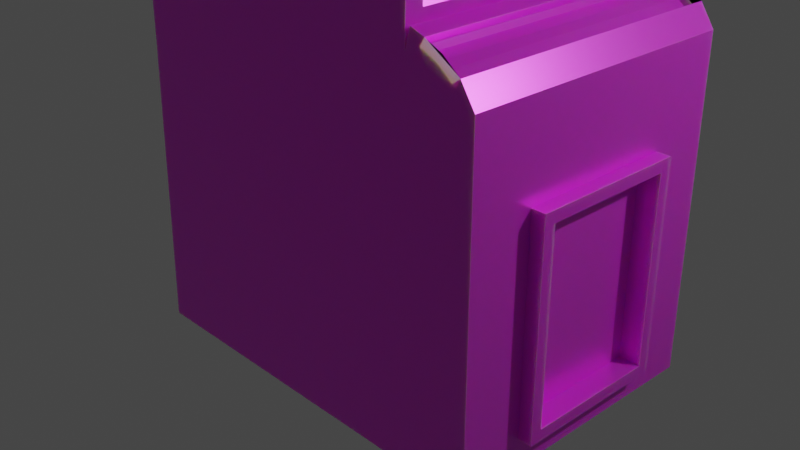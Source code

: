 # Source: atmmachine.blend  (saved by Blender 3.6.11; exported with 4.5.12 LTS)
import bpy
from mathutils import Matrix  # noqa: F401  (used for matrix-valued properties, if any)

bpy.ops.wm.read_factory_settings(use_empty=True)
scene = bpy.context.scene
scene.name = 'Scene'

# ---- collections
col_collection = bpy.data.collections.new('Collection'); scene.collection.children.link(col_collection)

# ---- images (referenced by path relative to the original .blend; pixels are not part of the script)
import os
ASSET_DIR = os.environ.get("B2B_ASSET_DIR", "")  # directory of the original .blend (textures are referenced by path, not embedded)
HERE = os.path.dirname(os.path.abspath(__file__))  # packed textures are extracted next to this script under _unpacked/

def load_image(name, relpath, width, height, colorspace="sRGB"):
    """Load a texture the original file referenced (path relative to the .blend, or extracted next to this script)."""
    p = next((c for c in (os.path.join(HERE, relpath), os.path.join(ASSET_DIR, relpath)) if relpath and os.path.exists(c)), "")
    if p:
        img = bpy.data.images.load(p, check_existing=True)
        img.name = name
    else:  # same state as the original file: an image datablock whose file is absent (Cycles renders it pink)
        img = bpy.data.images.new(name, width, height)
        img.source = "FILE"
        img.filepath = "//" + (relpath or name)
    img.colorspace_settings.name = colorspace
    return img
img_guntexture_rough_png = load_image('guntexture_rough.png', 'guntexture_rough.png', 1024, 1024, 'sRGB')

# ---- materials (node trees are filled in below, after node groups)
mat_material_001 = bpy.data.materials.new('Material.001')
mat_material_001.use_transparent_shadow = False

# ---- material node trees
mat_material_001.use_nodes = True; mat_material_001.node_tree.nodes.clear()
_N = mat_material_001.node_tree.nodes; _L = mat_material_001.node_tree.links
n0 = _N.new('ShaderNodeBsdfPrincipled'); n0.name = 'Principled BSDF'; n0.location = (10, 300)
n0.distribution = 'GGX'
n0.subsurface_method = 'RANDOM_WALK_SKIN'
n0.inputs[1].default_value = 0.4136
n0.inputs[2].default_value = 0.3409
n0.inputs[3].default_value = 1.45
n0.inputs[8].default_value = 1.0
n0.inputs[10].default_value = 0.07273
n0.inputs[27].default_value = (0.0, 0.0, 0.0, 1.0)
n0.inputs[28].default_value = 1.0
n1 = _N.new('ShaderNodeOutputMaterial'); n1.name = 'Material Output'; n1.location = (300, 300)
n2 = _N.new('ShaderNodeTexImage'); n2.name = 'Image Texture'; n2.location = (-254, 261)
n2.image = img_guntexture_rough_png
n3 = _N.new('ShaderNodeMix'); n3.name = 'Mix'; n3.location = (-160, 180)
n3.data_type = 'RGBA'
n3.inputs[0].default_value = 0.07273
n3.inputs[7].default_value = (0.8, 0.8, 0.8, 1.0)
_L.new(n0.outputs[0], n1.inputs[0])
_L.new(n2.outputs[0], n3.inputs[6])
_L.new(n3.outputs[2], n0.inputs[0])
n1.is_active_output = True

# ---- world
world_world = bpy.data.worlds.new('World'); scene.world = world_world
world_world.use_nodes = True; world_world.node_tree.nodes.clear()
_N = world_world.node_tree.nodes; _L = world_world.node_tree.links
n0 = _N.new('ShaderNodeOutputWorld'); n0.name = 'World Output'; n0.location = (300, 300)
n1 = _N.new('ShaderNodeBackground'); n1.name = 'Background'; n1.location = (10, 300)
n1.inputs[0].default_value = (0.05088, 0.05088, 0.05088, 1.0)
_L.new(n1.outputs[0], n0.inputs[0])
n0.is_active_output = True
world_world.color = (0.05088, 0.05088, 0.05088)
world_world.use_sun_shadow = False
world_world.sun_shadow_jitter_overblur = 0.0

# ---- cameras
cam_camera = bpy.data.cameras.new('Camera')
cam_camera.clip_end = 100.0
cam_camera.ortho_scale = 7.314

# ---- lights
light_light = bpy.data.lights.new('Light', 'POINT')
light_light.transmission_factor = 0.0
light_light.energy = 1000.0
light_light.shadow_soft_size = 0.1
light_light.shadow_maximum_resolution = 0.006
light_light.use_absolute_resolution = True

# ---- meshes
me_cube = bpy.data.meshes.new('Cube')
me_cube.from_pydata([(1.916, -0.2587, 0.8713), (1.916, -0.2587, -1.561), (-2.788, -1.0, -1.912), (1.752, -1.0, 2.159), (1.352, -1.0, 2.402), (1.188, -1.0, 2.459), (1.552, -1.0, 2.312), (1.916, 1.56, 0.8713), (1.916, 1.56, -1.561), (-2.788, 2.302, -1.912), (1.752, 2.302, 2.159), (1.352, 2.302, 2.402), (1.188, 2.302, 2.459), (1.552, 2.302, 2.312), (-0.121, -0.7882, 6.519), (-0.121, 2.09, 6.519), (-2.369, -0.6188, 7.268), (0.6967, -0.6188, 7.325), (-2.369, 1.921, 7.268), (0.6967, 1.921, 7.325), (-2.544, -0.7936, 7.265), (0.8715, -0.7936, 7.328), (-2.544, 2.095, 7.265), (0.8715, 2.095, 7.328), (-2.364, -0.6188, 6.994), (0.7017, -0.6188, 7.05), (-2.364, 1.921, 6.994), (0.7017, 1.921, 7.05), (1.424, -0.947, 2.2), (1.515, -0.947, 2.146), (1.5, -1.0, 2.224), (1.3, -1.0, 2.314), (1.321, -0.947, 2.246), (1.631, -0.947, 2.058), (1.7, -1.0, 2.072), (1.5, 2.302, 2.224), (1.515, 2.249, 2.146), (1.424, 2.249, 2.2), (1.321, 2.249, 2.246), (1.3, 2.302, 2.314), (1.7, 2.302, 2.072), (1.631, 2.249, 2.058), (1.047, -0.7195, 2.699), (1.047, 2.021, 2.699), (0.7395, -0.7195, 2.727), (0.6566, -0.7882, 2.803), (0.7395, 2.021, 2.727), (0.6566, 2.09, 2.803), (1.022, -0.7882, 6.557), (1.116, -0.8813, 6.521), (1.115, -0.7497, 6.653), (1.115, 2.051, 6.653), (1.116, 2.183, 6.521), (1.022, 2.09, 6.557), (1.118, -0.907, 2.704), (1.115, -0.907, 6.547), (1.115, -0.7754, 6.678), (1.118, 2.209, 2.704), (1.115, 2.209, 6.547), (1.115, 2.077, 6.678), (1.119, -0.8812, 2.73), (1.118, -0.7896, 2.556), (1.119, 2.183, 2.73), (1.118, 2.091, 2.556), (-2.665, -1.0, 2.049), (-2.665, -0.9991, 6.582), (-2.665, 2.302, 2.049), (-2.665, 2.301, 6.582), (0.9443, -1.0, 2.456), (1.128, -1.001, 2.23), (0.9287, -0.9737, 6.719), (1.135, -0.906, 6.964), (0.9443, 2.302, 2.456), (1.128, 2.303, 2.23), (0.9287, 2.275, 6.719), (1.135, 2.208, 6.964), (-2.784, 0.2804, 2.218), (-2.652, -1.014, 1.515), (-2.749, 0.3006, 6.367), (-2.59, -0.8668, 6.98), (-2.784, 0.9833, 2.218), (-2.667, 2.244, 1.514), (-2.749, 0.9781, 6.367), (-2.591, 2.169, 6.978), (-2.785, -0.7225, 2.062), (-2.748, -0.6492, 6.523), (-2.748, 1.948, 6.523), (-2.785, 1.966, 2.062), (-2.407, 0.2804, 2.215), (-2.372, 0.3006, 6.364), (-2.372, 0.9781, 6.364), (-2.407, 0.9833, 2.215), (1.916, -1.0, 1.912), (1.916, -1.0, -1.912), (1.916, 2.302, 1.912), (1.916, 2.302, -1.912), (2.079, -0.1253, 0.738), (2.079, -0.1253, -1.427), (2.079, 1.427, 0.738), (2.079, 1.427, -1.427), (2.079, -0.2587, 0.8713), (2.079, -0.2587, -1.561), (2.079, 1.56, 0.8713), (2.079, 1.56, -1.561), (1.829, -0.1253, 0.738), (1.829, -0.1253, -1.427), (1.829, 1.427, 0.738), (1.829, 1.427, -1.427), (1.047, 0.6509, 2.699), (0.7395, 0.6509, 2.727), (0.8933, 2.021, 2.713), (0.8933, -0.7195, 2.713), (1.047, 0.9146, 2.699), (0.7395, 0.3872, 2.727), (0.8164, 2.021, 2.72), (0.9701, -0.7195, 2.706), (1.047, 0.3872, 2.699), (0.7395, 0.9146, 2.727), (0.9701, 2.021, 2.706), (0.8164, -0.7195, 2.72), (0.8933, 0.9146, 2.713), (0.8933, 0.3872, 2.713), (0.9701, 0.3872, 2.706), (0.9701, 0.9146, 2.706), (0.8164, 0.9146, 2.72), (0.8164, 0.3872, 2.72), (0.9707, 0.4539, 2.598), (0.9707, 0.6509, 2.598), (0.7961, 0.8479, 2.614), (0.7961, 0.6509, 2.614), (0.8834, 0.4539, 2.606), (0.9707, 0.8479, 2.598), (0.7961, 0.4539, 2.614), (0.8834, 0.8479, 2.606), (0.9603, 0.4539, 2.599), (0.9603, 0.8479, 2.599), (0.8065, 0.8479, 2.613), (0.8065, 0.4539, 2.613), (1.037, 0.3872, 2.592), (1.037, 0.6509, 2.592), (0.7297, 0.9146, 2.62), (0.7297, 0.6509, 2.62), (1.037, 0.9146, 2.592), (0.7297, 0.3872, 2.62), (0.9603, 0.3872, 2.599), (0.8834, 0.3872, 2.606), (0.9603, 0.9146, 2.599), (0.8834, 0.9146, 2.606), (0.8065, 0.9146, 2.613), (0.8065, 0.3872, 2.613), (0.8356, 0.6509, 2.823), (0.7961, 0.6509, 2.826), (0.9603, 0.6509, 2.811), (0.8834, 0.5719, 2.818), (0.9707, 0.6509, 2.81), (0.8834, 0.8479, 2.818), (0.9312, 0.5719, 2.814), (0.9312, 0.7299, 2.814), (0.8356, 0.7299, 2.823), (0.8356, 0.5719, 2.823), (0.9707, 0.4539, 2.81), (0.7961, 0.8479, 2.826), (0.9707, 0.8479, 2.81), (0.7961, 0.4539, 2.826), (0.9603, 0.4539, 2.811), (0.9312, 0.6509, 2.814), (0.9603, 0.8479, 2.811), (0.8065, 0.6509, 2.825), (0.8065, 0.8479, 2.825), (0.8065, 0.4539, 2.825), (0.8834, 0.4539, 2.818), (0.8834, 0.7299, 2.818), (0.9257, 0.6509, 2.754), (0.8779, 0.6509, 2.759), (0.8779, 0.5719, 2.759), (0.8301, 0.6509, 2.763), (0.8779, 0.7299, 2.759), (0.9257, 0.5719, 2.754), (0.9257, 0.7299, 2.754), (0.8301, 0.7299, 2.763), (0.8301, 0.5719, 2.763)], [], [(65, 70, 68, 64), (77, 2, 9, 81), (73, 81, 94, 10, 13, 11, 12), (66, 67, 83, 81), (54, 60, 61, 69), (79, 71, 70, 65), (4, 5, 12, 11), (5, 69, 73, 12), (67, 66, 72, 74), (0, 7, 102, 100), (11, 13, 35, 39), (92, 3, 10, 94), (76, 80, 91, 88), (10, 3, 34, 40), (2, 93, 95, 9), (62, 52, 58, 57), (125, 119, 44, 113), (45, 14, 15, 47), (48, 53, 15, 14), (61, 48, 14, 45), (53, 63, 47, 15), (55, 71, 56), (71, 79, 20, 21), (19, 17, 25, 27), (61, 45, 44, 119, 111, 115, 42), (62, 57, 73, 63), (72, 66, 81, 73), (16, 17, 21, 20), (19, 18, 22, 23), (18, 16, 20, 22), (17, 19, 23, 21), (25, 24, 26, 27), (18, 19, 27, 26), (16, 18, 26, 24), (17, 16, 24, 25), (4, 11, 39, 31), (3, 6, 30, 34), (33, 29, 36, 41), (13, 10, 40, 35), (28, 32, 38, 37), (28, 29, 30), (35, 36, 37), (30, 31, 32, 28), (34, 30, 29, 33), (37, 38, 39, 35), (41, 36, 35, 40), (38, 32, 31, 39), (28, 37, 36, 29), (40, 34, 33, 41), (6, 4, 31, 30), (43, 118, 110, 114, 46, 47, 63), (45, 47, 46, 117, 109, 113, 44), (42, 116, 108, 112, 43, 63, 61), (49, 60, 54, 55), (48, 49, 50), (51, 52, 53), (59, 56, 71, 75), (61, 63, 73, 69), (58, 59, 75), (75, 71, 21, 23), (53, 48, 50, 51), (56, 50, 49, 55), (51, 59, 58, 52), (60, 49, 48, 61), (69, 71, 55, 54), (57, 58, 75, 73), (52, 62, 63, 53), (51, 50, 56, 59), (69, 5, 4, 6, 3, 92, 77), (75, 83, 67, 74), (68, 70, 71, 69), (74, 72, 73, 75), (77, 79, 65, 64), (79, 83, 22, 20), (95, 94, 81, 9), (83, 75, 23, 22), (93, 2, 77, 92), (84, 85, 79, 77), (86, 87, 81, 83), (87, 84, 77, 81), (83, 79, 85, 86), (64, 68, 69, 77), (76, 78, 85, 84), (82, 80, 87, 86), (80, 76, 84, 87), (78, 82, 86, 85), (89, 88, 91, 90), (78, 76, 88, 89), (82, 78, 89, 90), (80, 82, 90, 91), (0, 1, 93, 92), (8, 7, 94, 95), (7, 0, 92, 94), (1, 8, 95, 93), (96, 98, 106, 104), (1, 0, 100, 101), (8, 1, 101, 103), (7, 8, 103, 102), (96, 97, 101, 100), (99, 98, 102, 103), (98, 96, 100, 102), (97, 99, 103, 101), (105, 104, 106, 107), (97, 96, 104, 105), (99, 97, 105, 107), (98, 99, 107, 106), (117, 124, 148, 140), (116, 122, 144, 138), (122, 115, 111, 121), (120, 123, 146, 147), (108, 116, 138, 139), (116, 42, 115, 122), (118, 123, 120, 110), (43, 112, 123, 118), (122, 121, 145, 144), (114, 124, 117, 46), (110, 120, 124, 114), (121, 125, 149, 145), (113, 109, 141, 143), (124, 120, 147, 148), (121, 111, 119, 125), (131, 127, 154, 162), (126, 134, 164, 160), (128, 136, 168, 161), (129, 128, 161, 151), (130, 137, 169, 170), (134, 130, 170, 164), (135, 131, 162, 166), (127, 126, 160, 154), (109, 117, 140, 141), (112, 108, 139, 142), (123, 112, 142, 146), (125, 113, 143, 149), (126, 127, 139, 138), (128, 129, 141, 140), (127, 131, 142, 139), (129, 132, 143, 141), (130, 134, 144, 145), (134, 126, 138, 144), (135, 133, 147, 146), (131, 135, 146, 142), (136, 128, 140, 148), (133, 136, 148, 147), (132, 137, 149, 143), (137, 130, 145, 149), (168, 167, 151, 161), (165, 156, 177, 172), (150, 158, 179, 175), (154, 160, 164, 152), (162, 154, 152, 166), (156, 153, 174, 177), (167, 169, 163, 151), (158, 171, 176, 179), (136, 133, 155, 168), (133, 135, 166, 155), (132, 129, 151, 163), (137, 132, 163, 169), (156, 165, 152, 164), (165, 157, 166, 152), (158, 150, 167, 168), (150, 159, 169, 167), (153, 156, 164, 170), (157, 171, 155, 166), (171, 158, 168, 155), (159, 153, 170, 169), (178, 172, 173, 176), (172, 177, 174, 173), (176, 173, 175, 179), (173, 174, 180, 175), (153, 159, 180, 174), (171, 157, 178, 176), (159, 150, 175, 180), (157, 165, 172, 178)])
_uv = me_cube.uv_layers.new(name='UVMap')
_uv.uv.foreach_set('vector', [0.2797, 0.001001, 0.001001, 0.001001, 0.001001, 0.2773, 0.2797, 0.2773, 0.2797, 0.2793, 0.001001, 0.2793, 0.001001, 0.5555, 0.2797, 0.5555, 0.3839, 0.7936, 0.5604, 0.7662, 0.5604, 0.799, 0.441, 0.798, 0.3634, 0.7967, 0.3146, 0.7953, 0.2817, 0.7942, 0.806, 0.8338, 0.806, 0.5575, 0.7729, 0.5575, 0.7729, 0.8338, 0.9815, 0.8706, 0.9659, 0.8706, 0.9659, 0.886, 0.9815, 0.886, 0.001001, 0.9207, 0.2797, 0.9207, 0.2797, 0.9053, 0.001001, 0.9053, 0.9551, 0.001001, 0.9484, 0.001001, 0.9484, 0.2773, 0.9551, 0.2773, 0.2797, 0.9381, 0.2797, 0.9227, 0.001001, 0.9227, 0.001001, 0.9381, 0.5604, 0.001001, 0.2817, 0.001001, 0.2817, 0.2773, 0.5604, 0.2773, 0.9727, 0.8338, 0.9727, 0.6967, 0.9659, 0.6967, 0.9659, 0.8338, 0.8586, 0.8512, 0.8586, 0.8358, 0.8519, 0.8358, 0.8519, 0.8512, 0.2797, 0.9555, 0.2797, 0.9401, 0.001001, 0.9401, 0.001001, 0.9555, 0.9464, 0.9033, 0.9464, 0.8706, 0.9308, 0.8706, 0.9308, 0.9033, 0.9551, 0.6947, 0.9551, 0.4184, 0.9484, 0.4184, 0.9484, 0.6947, 0.5604, 0.2793, 0.2817, 0.2793, 0.2817, 0.5555, 0.5604, 0.5555, 0.001001, 0.986, 0.2797, 0.986, 0.2797, 0.9836, 0.001001, 0.9836, 0.9133, 0.8599, 0.9815, 0.8599, 0.9815, 0.8575, 0.9133, 0.8575, 0.7008, 0.5555, 0.7008, 0.2793, 0.5624, 0.2793, 0.5624, 0.5555, 0.2817, 0.8686, 0.4201, 0.8686, 0.4201, 0.801, 0.2817, 0.801, 0.7709, 0.5555, 0.7709, 0.2793, 0.7028, 0.2793, 0.7028, 0.5555, 0.2817, 0.6251, 0.5604, 0.6251, 0.5604, 0.5575, 0.2817, 0.5575, 0.8967, 0.9033, 0.9025, 0.889, 0.9025, 0.9033, 0.9288, 0.2773, 0.9288, 0.001001, 0.9133, 0.001001, 0.9133, 0.2773, 0.5624, 0.9729, 0.7008, 0.9729, 0.7008, 0.9575, 0.5624, 0.9575, 0.9639, 0.8706, 0.9639, 0.9033, 0.9606, 0.897, 0.9598, 0.8923, 0.9589, 0.8876, 0.958, 0.883, 0.9571, 0.8783, 0.9815, 0.888, 0.9659, 0.888, 0.9659, 0.9033, 0.9815, 0.9033, 0.8411, 0.8338, 0.8411, 0.5575, 0.808, 0.5575, 0.808, 0.8338, 0.2817, 0.9555, 0.5604, 0.9555, 0.5604, 0.9401, 0.2817, 0.9401, 0.9288, 0.5555, 0.9288, 0.2793, 0.9133, 0.2793, 0.9133, 0.5555, 0.7028, 0.9729, 0.8411, 0.9729, 0.8411, 0.9575, 0.7028, 0.9575, 0.9464, 0.8338, 0.9464, 0.6967, 0.9308, 0.6967, 0.9308, 0.8338, 0.7008, 0.5575, 0.5624, 0.5575, 0.5624, 0.6947, 0.7008, 0.6947, 0.8431, 0.9207, 0.9815, 0.9207, 0.9815, 0.9053, 0.8431, 0.9053, 0.9639, 0.8338, 0.9639, 0.6967, 0.9484, 0.6967, 0.9484, 0.8338, 0.8431, 0.9381, 0.9815, 0.9381, 0.9815, 0.9227, 0.8431, 0.9227, 0.9639, 0.2773, 0.9639, 0.001001, 0.9571, 0.001001, 0.9571, 0.2773, 0.8937, 0.886, 0.8937, 0.8706, 0.887, 0.8706, 0.887, 0.886, 0.2797, 0.9816, 0.2797, 0.9749, 0.001001, 0.9749, 0.001001, 0.9816, 0.885, 0.886, 0.885, 0.8706, 0.8782, 0.8706, 0.8782, 0.886, 0.9639, 0.4184, 0.9571, 0.4184, 0.9571, 0.6947, 0.9639, 0.6947, 0.8792, 0.8555, 0.8806, 0.8542, 0.8806, 0.8555, 0.8782, 0.8532, 0.8782, 0.8545, 0.8796, 0.8532, 0.8937, 0.8599, 0.8937, 0.8532, 0.8914, 0.8532, 0.8914, 0.8599, 0.9902, 0.4338, 0.9902, 0.4184, 0.9878, 0.4184, 0.9878, 0.4338, 0.8893, 0.8599, 0.8893, 0.8532, 0.887, 0.8532, 0.887, 0.8599, 0.9858, 0.4338, 0.9858, 0.4184, 0.9835, 0.4184, 0.9835, 0.4338, 0.2817, 0.986, 0.5604, 0.986, 0.5604, 0.9836, 0.2817, 0.9836, 0.9727, 0.2773, 0.9727, 0.001001, 0.9659, 0.001001, 0.9659, 0.2773, 0.001001, 0.9903, 0.2797, 0.9903, 0.2797, 0.988, 0.001001, 0.988, 0.9113, 0.886, 0.9113, 0.8706, 0.9045, 0.8706, 0.9045, 0.886, 0.9484, 0.8956, 0.9492, 0.891, 0.9501, 0.8863, 0.951, 0.8816, 0.9519, 0.8769, 0.9551, 0.8706, 0.9551, 0.9033, 0.9747, 0.1381, 0.9747, 0.001001, 0.9815, 0.004275, 0.9815, 0.057, 0.9815, 0.06957, 0.9815, 0.08213, 0.9815, 0.1349, 0.4201, 0.9881, 0.4201, 0.9907, 0.4201, 0.9913, 0.4201, 0.9919, 0.4201, 0.9945, 0.2817, 0.9947, 0.2817, 0.988, 0.9771, 0.4164, 0.9771, 0.1401, 0.9747, 0.1401, 0.9747, 0.4164, 0.8937, 0.8512, 0.888, 0.8512, 0.8937, 0.8455, 0.887, 0.8502, 0.8927, 0.8445, 0.887, 0.8445, 0.8431, 0.9555, 0.9815, 0.9555, 0.9815, 0.9401, 0.8431, 0.9401, 0.8762, 0.2773, 0.8762, 0.001001, 0.8431, 0.001001, 0.8431, 0.2773, 0.9015, 0.888, 0.8957, 0.888, 0.8957, 0.9023, 0.7028, 0.9033, 0.8411, 0.9033, 0.8411, 0.8706, 0.7028, 0.8706, 0.9815, 0.5555, 0.9815, 0.4184, 0.9747, 0.4184, 0.9747, 0.5555, 0.885, 0.8619, 0.8826, 0.8619, 0.8826, 0.8686, 0.885, 0.8686, 0.8806, 0.8619, 0.8782, 0.8619, 0.8782, 0.8686, 0.8806, 0.8686, 0.2817, 0.9816, 0.5604, 0.9816, 0.5604, 0.9749, 0.2817, 0.9749, 0.8762, 0.5555, 0.8762, 0.2793, 0.8431, 0.2793, 0.8431, 0.5555, 0.001001, 0.8686, 0.2797, 0.8686, 0.2797, 0.8358, 0.001001, 0.8358, 0.9727, 0.5555, 0.9727, 0.2793, 0.9659, 0.2793, 0.9659, 0.5555, 0.5624, 0.9947, 0.7008, 0.9947, 0.7008, 0.9923, 0.5624, 0.9923, 0.8552, 0.6032, 0.8431, 0.5984, 0.847, 0.5888, 0.8528, 0.5773, 0.862, 0.5661, 0.8762, 0.5575, 0.8762, 0.8338, 0.5624, 0.9555, 0.8411, 0.9555, 0.8411, 0.9401, 0.5624, 0.9401, 0.9288, 0.8338, 0.9288, 0.5575, 0.9133, 0.5575, 0.9133, 0.8338, 0.001001, 0.9729, 0.2797, 0.9729, 0.2797, 0.9575, 0.001001, 0.9575, 0.9113, 0.2773, 0.9113, 0.001001, 0.8782, 0.001001, 0.8782, 0.2773, 0.8431, 0.9729, 0.9815, 0.9729, 0.9815, 0.9575, 0.8431, 0.9575, 0.2797, 0.5575, 0.001001, 0.5575, 0.001001, 0.8338, 0.2797, 0.8338, 0.9464, 0.2773, 0.9464, 0.001001, 0.9308, 0.001001, 0.9308, 0.2773, 0.8411, 0.001001, 0.5624, 0.001001, 0.5624, 0.2773, 0.8411, 0.2773, 0.5624, 0.8686, 0.8411, 0.8686, 0.8411, 0.8358, 0.5624, 0.8358, 0.9113, 0.5555, 0.9113, 0.2793, 0.8782, 0.2793, 0.8782, 0.5555, 0.7028, 0.9381, 0.8411, 0.9381, 0.8411, 0.9053, 0.7028, 0.9053, 0.9639, 0.4164, 0.9639, 0.2793, 0.9308, 0.2793, 0.9308, 0.4164, 0.001001, 0.9033, 0.2797, 0.9033, 0.2797, 0.8706, 0.001001, 0.8706, 0.8411, 0.5555, 0.8411, 0.2793, 0.7729, 0.2793, 0.7729, 0.5555, 0.2817, 0.6947, 0.5604, 0.6947, 0.5604, 0.6271, 0.2817, 0.6271, 0.4902, 0.9381, 0.4902, 0.801, 0.4221, 0.801, 0.4221, 0.9381, 0.2817, 0.9381, 0.4201, 0.9381, 0.4201, 0.8706, 0.2817, 0.8706, 0.9113, 0.8338, 0.9113, 0.5575, 0.8782, 0.5575, 0.8782, 0.8338, 0.2817, 0.9729, 0.5604, 0.9729, 0.5604, 0.9575, 0.2817, 0.9575, 0.9288, 0.9033, 0.9288, 0.8706, 0.9133, 0.8706, 0.9133, 0.9033, 0.9464, 0.6947, 0.9464, 0.4184, 0.9308, 0.4184, 0.9308, 0.6947, 0.2817, 0.7642, 0.5604, 0.7642, 0.5604, 0.6967, 0.2817, 0.6967, 0.7709, 0.8338, 0.7709, 0.5575, 0.7028, 0.5575, 0.7028, 0.8338, 0.5624, 0.9381, 0.7008, 0.9381, 0.7008, 0.8706, 0.5624, 0.8706, 0.5604, 0.9381, 0.5604, 0.801, 0.4922, 0.801, 0.4922, 0.9381, 0.5624, 0.9903, 0.7008, 0.9903, 0.7008, 0.9749, 0.5624, 0.9749, 0.9815, 0.8338, 0.9815, 0.6967, 0.9747, 0.6967, 0.9747, 0.8338, 0.4221, 0.9947, 0.5604, 0.9947, 0.5604, 0.988, 0.4221, 0.988, 0.9858, 0.2773, 0.9858, 0.1401, 0.9791, 0.1401, 0.9791, 0.2773, 0.001001, 0.999, 0.1393, 0.999, 0.1393, 0.9923, 0.001001, 0.9923, 0.9858, 0.4164, 0.9858, 0.2793, 0.9791, 0.2793, 0.9791, 0.4164, 0.1414, 0.999, 0.2797, 0.999, 0.2797, 0.9923, 0.1414, 0.9923, 0.9902, 0.1381, 0.9902, 0.001001, 0.9835, 0.001001, 0.9835, 0.1381, 0.7008, 0.6967, 0.5624, 0.6967, 0.5624, 0.8338, 0.7008, 0.8338, 0.7028, 0.9903, 0.8411, 0.9903, 0.8411, 0.9749, 0.7028, 0.9749, 0.9815, 0.6947, 0.9815, 0.5575, 0.9659, 0.5575, 0.9659, 0.6947, 0.8431, 0.9903, 0.9815, 0.9903, 0.9815, 0.9749, 0.8431, 0.9749, 0.8937, 0.8619, 0.8914, 0.8619, 0.8914, 0.8686, 0.8937, 0.8686, 0.8893, 0.8619, 0.887, 0.8619, 0.887, 0.8686, 0.8893, 0.8686, 0.9133, 0.8555, 0.9815, 0.8555, 0.9815, 0.8532, 0.9133, 0.8532, 0.9025, 0.8358, 0.9001, 0.8358, 0.9001, 0.8425, 0.9025, 0.8425, 0.9025, 0.886, 0.9025, 0.8706, 0.8957, 0.8706, 0.8957, 0.886, 0.9133, 0.8686, 0.9815, 0.8686, 0.9815, 0.8662, 0.9133, 0.8662, 0.9133, 0.8642, 0.9815, 0.8642, 0.9815, 0.8619, 0.9133, 0.8619, 0.9133, 0.8425, 0.9815, 0.8425, 0.9815, 0.8401, 0.9133, 0.8401, 0.8981, 0.8358, 0.8957, 0.8358, 0.8957, 0.8425, 0.8981, 0.8425, 0.9133, 0.8381, 0.9815, 0.8381, 0.9815, 0.8358, 0.9133, 0.8358, 0.9133, 0.8512, 0.9815, 0.8512, 0.9815, 0.8488, 0.9133, 0.8488, 0.9113, 0.8358, 0.9089, 0.8358, 0.9089, 0.8425, 0.9113, 0.8425, 0.8937, 0.9033, 0.8937, 0.888, 0.887, 0.888, 0.887, 0.9033, 0.9069, 0.8358, 0.9045, 0.8358, 0.9045, 0.8425, 0.9069, 0.8425, 0.9133, 0.8468, 0.9815, 0.8468, 0.9815, 0.8445, 0.9133, 0.8445, 0.8762, 0.888, 0.8607, 0.888, 0.8607, 0.9033, 0.8762, 0.9033, 0.999, 0.4184, 0.9966, 0.4184, 0.9966, 0.4338, 0.999, 0.4338, 0.9946, 0.4184, 0.9922, 0.4184, 0.9922, 0.4338, 0.9946, 0.4338, 0.8586, 0.888, 0.8431, 0.888, 0.8431, 0.9033, 0.8586, 0.9033, 0.8674, 0.8532, 0.865, 0.8532, 0.865, 0.8686, 0.8674, 0.8686, 0.863, 0.8532, 0.8607, 0.8532, 0.8607, 0.8686, 0.863, 0.8686, 0.8762, 0.8532, 0.8738, 0.8532, 0.8738, 0.8686, 0.8762, 0.8686, 0.8762, 0.8706, 0.8607, 0.8706, 0.8607, 0.886, 0.8762, 0.886, 0.885, 0.9033, 0.885, 0.888, 0.8782, 0.888, 0.8782, 0.9033, 0.9113, 0.9033, 0.9113, 0.888, 0.9045, 0.888, 0.9045, 0.9033, 0.9025, 0.8445, 0.9001, 0.8445, 0.9001, 0.8512, 0.9025, 0.8512, 0.8981, 0.8445, 0.8957, 0.8445, 0.8957, 0.8512, 0.8981, 0.8512, 0.8718, 0.8686, 0.8718, 0.8532, 0.8694, 0.8532, 0.8694, 0.8686, 0.8499, 0.8686, 0.8499, 0.8532, 0.8475, 0.8532, 0.8475, 0.8686, 0.8455, 0.8686, 0.8455, 0.8532, 0.8431, 0.8532, 0.8431, 0.8686, 0.8586, 0.8686, 0.8586, 0.8532, 0.8563, 0.8532, 0.8563, 0.8686, 0.9858, 0.4358, 0.9835, 0.4358, 0.9835, 0.4381, 0.9858, 0.4381, 0.9025, 0.8575, 0.9001, 0.8575, 0.9001, 0.8599, 0.9025, 0.8599, 0.8981, 0.8575, 0.8957, 0.8575, 0.8957, 0.8599, 0.8981, 0.8599, 0.9025, 0.8532, 0.9001, 0.8532, 0.9001, 0.8555, 0.9025, 0.8555, 0.8981, 0.8532, 0.8957, 0.8532, 0.8957, 0.8555, 0.8981, 0.8555, 0.9113, 0.8575, 0.9089, 0.8575, 0.9089, 0.8599, 0.9113, 0.8599, 0.9069, 0.8575, 0.9045, 0.8575, 0.9045, 0.8599, 0.9069, 0.8599, 0.9113, 0.8532, 0.9089, 0.8532, 0.9089, 0.8555, 0.9113, 0.8555, 0.8543, 0.8686, 0.8543, 0.8532, 0.8519, 0.8532, 0.8519, 0.8686, 0.9069, 0.8532, 0.9045, 0.8532, 0.9045, 0.8555, 0.9069, 0.8555, 0.9025, 0.8662, 0.9001, 0.8662, 0.9001, 0.8686, 0.9025, 0.8686, 0.8674, 0.8512, 0.8674, 0.8358, 0.865, 0.8358, 0.865, 0.8512, 0.863, 0.8512, 0.863, 0.8358, 0.8607, 0.8358, 0.8607, 0.8512, 0.8981, 0.8662, 0.8957, 0.8662, 0.8957, 0.8686, 0.8981, 0.8686, 0.8762, 0.8512, 0.8762, 0.8358, 0.8738, 0.8358, 0.8738, 0.8512, 0.9025, 0.8619, 0.9001, 0.8619, 0.9001, 0.8642, 0.9025, 0.8642, 0.8718, 0.8358, 0.8694, 0.8358, 0.8694, 0.8512, 0.8718, 0.8512, 0.8499, 0.8358, 0.8475, 0.8358, 0.8475, 0.8512, 0.8499, 0.8512, 0.8586, 0.8706, 0.8431, 0.8706, 0.8431, 0.886, 0.8586, 0.886, 0.8455, 0.8358, 0.8431, 0.8358, 0.8431, 0.8512, 0.8455, 0.8512, 0.9113, 0.8512, 0.9113, 0.8445, 0.9089, 0.8445, 0.9089, 0.8512, 0.9069, 0.8512, 0.9069, 0.8445, 0.9045, 0.8445, 0.9045, 0.8512, 0.885, 0.8425, 0.885, 0.8358, 0.8826, 0.8358, 0.8826, 0.8425, 0.8806, 0.8425, 0.8806, 0.8358, 0.8782, 0.8358, 0.8782, 0.8425, 0.8937, 0.8358, 0.8914, 0.8358, 0.8914, 0.8425, 0.8937, 0.8425, 0.8893, 0.8358, 0.887, 0.8358, 0.887, 0.8425, 0.8893, 0.8425, 0.885, 0.8445, 0.8826, 0.8445, 0.8826, 0.8512, 0.885, 0.8512, 0.8806, 0.8445, 0.8782, 0.8445, 0.8782, 0.8512, 0.8806, 0.8512, 0.8981, 0.8619, 0.8957, 0.8619, 0.8957, 0.8642, 0.8981, 0.8642, 0.9113, 0.8662, 0.9089, 0.8662, 0.9089, 0.8686, 0.9113, 0.8686, 0.9069, 0.8662, 0.9045, 0.8662, 0.9045, 0.8686, 0.9069, 0.8686, 0.9113, 0.8619, 0.9089, 0.8619, 0.9089, 0.8642, 0.9113, 0.8642, 0.9069, 0.8619, 0.9045, 0.8619, 0.9045, 0.8642, 0.9069, 0.8642, 0.885, 0.8575, 0.8826, 0.8575, 0.8826, 0.8599, 0.885, 0.8599, 0.8806, 0.8575, 0.8782, 0.8575, 0.8782, 0.8599, 0.8806, 0.8599, 0.885, 0.8532, 0.8826, 0.8532, 0.8826, 0.8555, 0.885, 0.8555])
me_cube.materials.append(mat_material_001)
me_cube.use_mirror_vertex_groups = False
me_cube.update()

# ---- objects
ob_cube = bpy.data.objects.new('Cube', me_cube)
ob_light = bpy.data.objects.new('Light', light_light)
ob_camera = bpy.data.objects.new('Camera', cam_camera)

# ---- transforms, parenting, visibility, modifiers, constraints
ob_cube.location = (0.0, 0.0, 0.0)
ob_cube.lock_rotations_4d = False
ob_cube.empty_display_type = 'ARROWS'
ob_cube.lineart.crease_threshold = 0.0
ob_light.location = (6.742, 4.231, 5.904)
ob_light.rotation_euler = (0.6503, 0.05522, 1.866)
ob_light.lock_rotations_4d = False
ob_light.empty_display_type = 'ARROWS'
ob_light.color = (0.0, 0.0, 0.0, 0.0)
ob_light.lineart.crease_threshold = 0.0
ob_camera.location = (7.359, -6.926, 4.958)
ob_camera.rotation_euler = (1.109, 0.0, 0.8149)
ob_camera.lock_rotations_4d = False
ob_camera.empty_display_type = 'ARROWS'
ob_camera.color = (0.0, 0.0, 0.0, 0.0)
ob_camera.display_type = 'WIRE'
ob_camera.lineart.crease_threshold = 0.0

# ---- collection membership
col_collection.objects.link(ob_cube)
col_collection.objects.link(ob_light)
col_collection.objects.link(ob_camera)

# ---- scene / render settings (as saved in the file)
scene.camera = ob_camera
scene.frame_start = 1; scene.frame_end = 250; scene.frame_set(1)
scene.render.engine = 'BLENDER_EEVEE_NEXT'
scene.cycles.sampling_pattern = 'TABULATED_SOBOL'
scene.view_settings.view_transform = 'Filmic'
bpy.context.view_layer.update()
